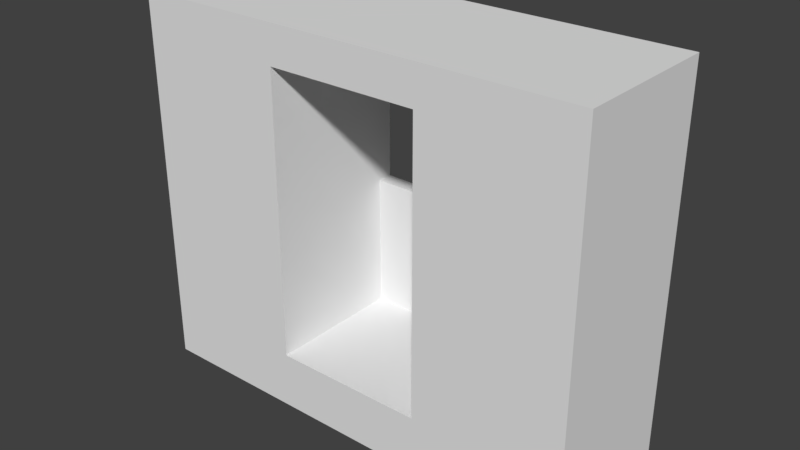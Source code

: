 # Source: HallWallWindow_2x6x5.blend  (saved by Blender 2.79.0; exported with 4.5.12 LTS)
import bpy
from mathutils import Matrix  # noqa: F401  (used for matrix-valued properties, if any)

bpy.ops.wm.read_factory_settings(use_empty=True)
scene = bpy.context.scene
scene.name = 'Scene'

# ---- collections
col_collection_1 = bpy.data.collections.new('Collection 1'); scene.collection.children.link(col_collection_1)

# ---- materials (node trees are filled in below, after node groups)
mat_wall = bpy.data.materials.new('Wall')
mat_wall.alpha_threshold = 0.0
mat_wall.use_transparent_shadow = False
mat_wall.roughness = 0.5
mat_wall.specular_intensity = 0.0
mat_wall.line_color = (0.0, 0.0, 0.0, 1.0)

# ---- material node trees

# ---- world
world_world = bpy.data.worlds.new('World'); scene.world = world_world
world_world.color = (0.05088, 0.05088, 0.05088)
world_world.use_sun_shadow = False
world_world.sun_shadow_jitter_overblur = 0.0
world_world.cycles.sampling_method = 'MANUAL'

# ---- meshes
me_hallwallwindow_2x6x5 = bpy.data.meshes.new('HallWallWindow_2x6x5')
me_hallwallwindow_2x6x5.from_pydata([(6.0, 8.742e-08, 2.0), (-8.742e-08, 8.742e-08, 2.0), (1.788e-07, -5.211e-15, -1.192e-07), (6.0, 2.71e-14, 6.199e-07), (6.0, 5.0, 2.0), (-7.272e-07, 5.0, 2.0), (3.139e-07, 5.0, -5.762e-07), (6.0, 5.0, 1.033e-07), (2.0, 8.742e-08, 2.0), (2.0, 2.714e-15, 6.209e-08), (2.0, 5.0, 2.0), (2.0, 5.0, -4.066e-07), (4.0, 1.824e-14, 4.173e-07), (4.0, 5.0, -8.489e-08), (4.0, 8.742e-08, 2.0), (4.0, 5.0, 2.0), (2.0, 4.5, -3.333e-07), (2.0, 4.5, 2.0), (4.0, 4.5, 2.0), (4.0, 4.5, -4.64e-09), (4.0, 0.75, 3.282e-07), (4.0, 0.75, 2.0), (2.0, 0.75, 2.0), (2.0, 0.75, -2.036e-08), (4.0, 2.5, 2.0), (2.0, 0.75, 0.2), (2.0, 2.5, 2.0), (2.0, 2.5, -1.713e-07), (4.0, 4.5, 0.2), (3.0, 0.75, 1.539e-07), (2.0, 4.5, 0.2), (4.0, 0.75, 0.2), (4.0, 2.5, 1.672e-07), (3.0, 0.75, 0.2), (4.0, 2.5, 0.2), (2.0, 2.5, 0.2), (-4.073e-07, 2.5, 2.0), (6.0, 2.5, 2.0), (6.0, 3.0, 2.0), (-5.345e-07, 3.0, 2.0), (4.0, 3.0, 2.0), (2.0, 3.0, 2.0), (2.464e-07, 2.5, -3.477e-07), (3.129e-07, 3.0, -4.292e-07), (6.0, 2.5, 4.113e-07), (6.0, 3.0, 2.901e-07), (-4.073e-07, 2.5, 2.0), (-5.345e-07, 3.0, 2.0), (2.464e-07, 2.5, -3.477e-07), (3.129e-07, 3.0, -4.292e-07)], [], [(8, 1, 2, 9), (10, 11, 6, 5), (38, 40, 24, 37), (0, 37, 24, 14), (12, 20, 32, 19, 13, 7, 45, 44, 3), (6, 43, 39, 5), (9, 8, 22, 25, 23), (18, 15, 10, 17), (0, 14, 12, 3), (4, 7, 13, 15), (38, 37, 44, 45), (15, 13, 11, 10), (16, 11, 13, 19), (8, 9, 12, 14), (35, 30, 17, 26), (9, 23, 29, 20, 12), (34, 28, 19, 32), (33, 31, 20, 29), (14, 12, 20, 31, 21), (2, 42, 43, 6, 11, 16, 27, 23, 9), (14, 21, 22, 8), (30, 16, 19, 28), (25, 33, 29, 23), (17, 30, 28, 18), (31, 34, 32, 20), (21, 24, 34, 31), (24, 18, 28, 34), (25, 35, 26, 22), (23, 25, 35, 27), (27, 16, 30, 35), (34, 35, 25, 31), (23, 27, 32, 20), (27, 35, 34, 32), (21, 31, 33, 25, 22), (39, 36, 26, 41), (1, 8, 26, 36), (5, 39, 41, 10), (4, 15, 40, 38), (7, 4, 38, 45), (3, 44, 37, 0), (2, 1, 36, 42), (47, 49, 48, 46)])
_uv = me_hallwallwindow_2x6x5.uv_layers.new(name='UVMap')
_uv.uv.foreach_set('vector', [0.0, 0.0, 0.0, 0.0, 0.0, 0.0, 0.0, 0.0, 0.0, 0.0, 0.0, 0.0, 0.0, 0.0, 0.0, 0.0, 1.001, 0.9976, 0.001587, 0.9976, 0.001587, 0.737, 1.001, 0.737, 0.995, -0.004918, 0.995, 0.7408, 0.004957, 0.7408, 0.004957, -0.004918, 0.0, 0.0, 0.0, 0.0, 0.0, 0.0, 0.0, 0.0, 0.0, 0.0, 0.0, 0.0, 0.0, 0.0, 0.0, 0.0, 0.0, 0.0, 0.001077, 0.7372, 0.001077, 0.0001001, 0.9999, 9.99e-05, 0.9999, 0.7372, 0.0, 0.0, 0.0, 0.0, 0.0, 0.0, 0.0, 0.0, 0.0, 0.0, 1.0, 0.7447, 1.0, 0.9975, 8.759e-05, 0.9975, 8.774e-05, 0.7447, 0.0, 0.0, 0.0, 0.0, 0.0, 0.0, 0.0, 0.0, 0.0, 0.0, 0.0, 0.0, 0.0, 0.0, 0.0, 0.0, 0.0016, 1.0, 0.0016, 0.7372, 1.002, 0.7372, 1.002, 1.0, 0.0, 0.0, 0.0, 0.0, 0.0, 0.0, 0.0, 0.0, 0.0, 0.0, 0.0, 0.0, 0.0, 0.0, 0.0, 0.0, 0.0, 0.0, 0.0, 0.0, 0.0, 0.0, 0.0, 0.0, 1.005, 0.7435, 1.005, 1.74, 0.00265, 1.74, 0.00265, 0.7435, 0.0, 0.0, 0.0, 0.0, 0.0, 0.0, 0.0, 0.0, 0.0, 0.0, 0.0, 0.0, 0.0, 0.0, 0.0, 0.0, 0.0, 0.0, 0.0, 0.0, 0.0, 0.0, 0.0, 0.0, 0.0, 0.0, 0.0, 0.0, 0.0, 0.0, 0.0, 0.0, 0.0, 0.0, 0.0, 0.0, 0.0, 0.0, 0.0, 0.0, 0.0, 0.0, 0.0, 0.0, 0.0, 0.0, 0.0, 0.0, 0.0, 0.0, 0.0, 0.0, 0.0, 0.0, 0.6765, 0.4299, 0.6765, 0.4881, 0.8001, 0.4881, 0.8001, 0.4299, 0.0, 0.0, 0.0, 0.0, 0.0, 0.0, 0.0, 0.0, 0.0, 0.0, 0.0, 0.0, 0.0, 0.0, 0.0, 0.0, 0.004792, 0.9922, 0.004792, 0.007804, 1.005, 0.007804, 1.005, 0.9922, 0.0, 0.0, 0.0, 0.0, 0.0, 0.0, 0.0, 0.0, 0.998, 0.2236, 0.998, 0.7421, -0.001083, 0.7421, -0.001083, 0.2236, 1.001, 0.7374, 1.001, 1.76, 0.001243, 1.76, 0.001243, 0.7374, 1.005, 0.2253, 1.005, 0.7389, 0.00265, 0.7389, 0.00265, 0.2253, 0.0, 0.0, 0.0, 0.0, 0.0, 0.0, 0.0, 0.0, 0.0, 0.0, 0.0, 0.0, 0.0, 0.0, 0.0, 0.0, 1.004, 0.7412, 0.004012, 0.7412, 0.004012, 0.2177, 1.004, 0.2177, 0.0, 0.0, 0.0, 0.0, 0.0, 0.0, 0.0, 0.0, 0.0, 0.0, 0.0, 0.0, 0.0, 0.0, 0.0, 0.0, 0.6765, 0.4881, 0.6765, 0.6279, 0.7383, 0.6279, 0.8001, 0.6279, 0.8001, 0.4881, 0.003994, 0.9992, 0.003994, 0.7397, 1.004, 0.7397, 1.004, 0.9992, -0.001518, -0.003481, 1.002, -0.003481, 1.002, 0.7409, -0.001518, 0.7409, 9.984e-05, 0.7396, 9.993e-05, 0.0001001, 0.9999, 0.0001001, 0.9999, 0.7396, 0.9999, 0.7387, 9.996e-05, 0.7387, 0.0001, 0.0001, 0.9999, 9.996e-05, 0.9999, 0.7358, 0.002561, 0.7358, 0.002561, 9.999e-05, 0.9999, 9.996e-05, 0.9991, 8.884e-05, 0.9991, 0.7379, 0.001685, 0.7379, 0.001686, 8.905e-05, 0.002096, 8.944e-05, 0.9997, 8.941e-05, 0.9997, 0.7391, 0.002096, 0.7391, 0.9999, 1.0, 5e-05, 1.0, 5.005e-05, 0.7358, 0.9999, 0.7358])
me_hallwallwindow_2x6x5.materials.append(mat_wall)
me_hallwallwindow_2x6x5.use_remesh_preserve_volume = False
me_hallwallwindow_2x6x5.use_remesh_preserve_attributes = False
me_hallwallwindow_2x6x5.use_mirror_vertex_groups = False
me_hallwallwindow_2x6x5.update()

# ---- objects
ob_hallwallwindow_2x6x5 = bpy.data.objects.new('HallWallWindow_2x6x5', me_hallwallwindow_2x6x5)

# ---- transforms, parenting, visibility, modifiers, constraints
ob_hallwallwindow_2x6x5.location = (0.0, 0.0, 0.0)
ob_hallwallwindow_2x6x5.rotation_euler = (1.571, 0.0, 0.0)
ob_hallwallwindow_2x6x5.lock_rotations_4d = False
ob_hallwallwindow_2x6x5.empty_display_type = 'ARROWS'
ob_hallwallwindow_2x6x5.lineart.crease_threshold = 0.0

# ---- collection membership
col_collection_1.objects.link(ob_hallwallwindow_2x6x5)

# ---- scene / render settings (as saved in the file)
scene.frame_start = 1; scene.frame_end = 250; scene.frame_set(79)
scene.render.engine = 'BLENDER_EEVEE_NEXT'
scene.render.resolution_percentage = 50
scene.render.dither_intensity = 0.0
scene.cycles.use_denoising = False
scene.cycles.samples = 128
scene.cycles.sampling_pattern = 'TABULATED_SOBOL'
scene.cycles.use_adaptive_sampling = False
scene.cycles.use_light_tree = False
scene.cycles.blur_glossy = 0.0
scene.cycles.sample_clamp_indirect = 0.0
scene.view_settings.view_transform = 'Standard'
bpy.context.view_layer.update()

# ---- added for rendering (the .blend has no active camera and no usable light): camera, sun
cam_auto = bpy.data.cameras.new('AutoCamera')
cam_auto.lens = 50.0
cam_auto.sensor_width = 36.0
cam_auto.clip_end = 1000.0
ob_auto_camera = bpy.data.objects.new('AutoCamera', cam_auto)
scene.collection.objects.link(ob_auto_camera)
ob_auto_camera.location = (10.4594, -9.95128, 8.46752)
ob_auto_camera.rotation_euler = (1.09748, -7.21219e-08, 0.694738)
scene.camera = ob_auto_camera
light_auto_sun = bpy.data.lights.new('AutoSun', 'SUN')
light_auto_sun.energy = 3.0
light_auto_sun.angle = 0.0523599
ob_auto_sun = bpy.data.objects.new('AutoSun', light_auto_sun)
scene.collection.objects.link(ob_auto_sun)
ob_auto_sun.rotation_euler = (0.872665, 0.174533, 0.523599)
bpy.context.view_layer.update()
